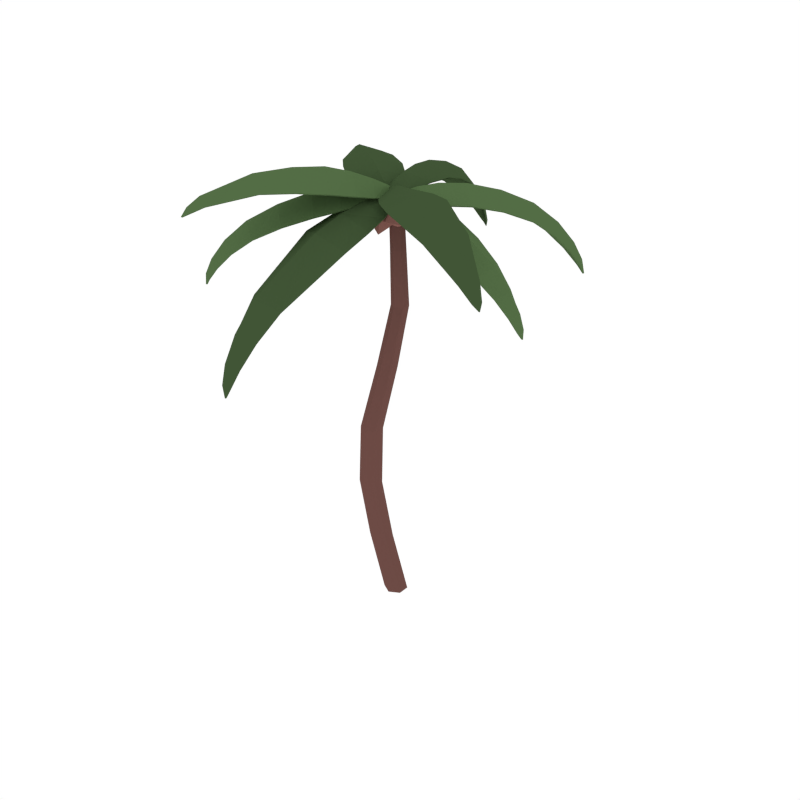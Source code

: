 # Source: PalmTree_4.blend  (saved by Blender 2.79.0; exported with 4.5.12 LTS)
import bpy
from mathutils import Matrix  # noqa: F401  (used for matrix-valued properties, if any)

bpy.ops.wm.read_factory_settings(use_empty=True)
scene = bpy.context.scene
scene.name = 'Scene'

# ---- collections
col_collection_1 = bpy.data.collections.new('Collection 1'); scene.collection.children.link(col_collection_1)

# ---- materials (node trees are filled in below, after node groups)
mat_wood = bpy.data.materials.new('Wood')
mat_wood.alpha_threshold = 0.0
mat_wood.diffuse_color = (0.1529, 0.07036, 0.05951, 1.0)
mat_wood.roughness = 0.5
mat_green = bpy.data.materials.new('Green')
mat_green.alpha_threshold = 0.0
mat_green.diffuse_color = (0.08744, 0.1523, 0.05986, 1.0)
mat_green.roughness = 0.5
mat_darkgreen = bpy.data.materials.new('DarkGreen')
mat_darkgreen.alpha_threshold = 0.0
mat_darkgreen.diffuse_color = (0.05316, 0.09084, 0.03697, 1.0)
mat_darkgreen.roughness = 0.5
mat_coconuts = bpy.data.materials.new('Coconuts')
mat_coconuts.alpha_threshold = 0.0
mat_coconuts.diffuse_color = (0.2529, 0.1138, 0.09568, 1.0)
mat_coconuts.roughness = 0.5

# ---- material node trees

# ---- world
world_world = bpy.data.worlds.new('World'); scene.world = world_world
world_world.color = (1.0, 1.0, 1.0)
world_world.use_sun_shadow = False
world_world.sun_shadow_jitter_overblur = 0.0
world_world.cycles.sampling_method = 'NONE'
world_world.cycles.sample_map_resolution = 256

# ---- meshes
me_cylinder_036 = bpy.data.meshes.new('Cylinder.036')
me_cylinder_036.from_pydata([(-0.0001126, 0.05961, -0.0004593), (0.1052, -0.09465, 3.23), (0.08011, 0.01363, -0.001081), (0.1499, -0.1206, 3.23), (0.08011, -0.0778, -0.001664), (0.1499, -0.1723, 3.23), (-0.0001127, -0.1234, -0.001634), (0.1052, -0.198, 3.23), (-0.08034, -0.07861, -0.0006885), (0.06051, -0.1721, 3.23), (-0.08034, 0.01346, -0.0004329), (0.06051, -0.1204, 3.23), (-0.08363, -0.01774, 0.5091), (-0.1224, -0.09133, 1.007), (-0.08194, -0.1212, 1.491), (0.007698, -0.05726, 1.991), (0.08319, -0.01583, 2.461), (0.1052, -0.06975, 2.885), (0.154, -0.09824, 2.885), (0.1393, -0.04915, 2.461), (0.07263, -0.0937, 1.992), (-0.009894, -0.1629, 1.492), (-0.04729, -0.1347, 1.007), (-0.00594, -0.06208, 0.5088), (0.154, -0.1547, 2.885), (0.1393, -0.1143, 2.461), (0.07265, -0.1667, 1.992), (-0.009839, -0.2461, 1.493), (-0.04729, -0.2215, 1.007), (-0.00594, -0.1517, 0.5088), (0.1052, -0.1827, 2.885), (0.0832, -0.1461, 2.461), (0.007898, -0.2035, 1.992), (-0.08173, -0.2876, 1.493), (-0.1224, -0.2649, 1.007), (-0.08363, -0.1966, 0.5088), (0.05646, -0.1542, 2.885), (0.02708, -0.1129, 2.461), (-0.057, -0.1691, 1.992), (-0.1538, -0.246, 1.492), (-0.1976, -0.2215, 1.007), (-0.1613, -0.1522, 0.5091), (0.05646, -0.09774, 2.885), (0.02703, -0.04779, 2.461), (-0.05719, -0.09464, 1.991), (-0.1539, -0.1628, 1.491), (-0.1976, -0.1347, 1.007), (-0.1613, -0.06216, 0.5089), (0.1276, -0.2629, 3.271), (-0.002591, -0.1449, 3.3), (0.07437, -0.2043, 3.339), (-0.06223, -0.3771, 3.426), (0.067, -0.4922, 3.32), (-0.2083, -0.2426, 3.383), (-0.3289, -0.6825, 3.471), (-0.1828, -0.783, 3.362), (-0.4625, -0.5295, 3.426), (-0.7842, -1.166, 3.194), (-0.8065, -1.15, 3.235), (-0.8333, -1.121, 3.205), (0.1272, -0.1901, 3.267), (0.1118, -0.367, 3.29), (0.06689, -0.1354, 3.28), (-0.09756, -0.1772, 3.338), (0.115, -0.1486, 3.296), (0.01988, -0.2754, 3.382), (-0.0251, -0.6327, 3.348), (-0.3312, -0.3553, 3.418), (-0.1769, -0.512, 3.46), (-0.3655, -0.9232, 3.353), (-0.5881, -0.7214, 3.404), (-0.4891, -0.8541, 3.45), (-0.6747, -1.114, 3.252), (-0.7764, -1.022, 3.275), (-0.737, -1.092, 3.31), (-0.843, -1.173, 3.168), (0.1963, -0.283, 3.228), (-0.01729, -0.2079, 3.226), (0.07785, -0.2765, 3.286), (-0.01454, -0.542, 3.208), (0.2316, -0.5665, 3.138), (-0.2202, -0.4076, 3.132), (-0.2689, -1.289, 2.547), (-0.1098, -1.261, 2.514), (-0.3747, -1.168, 2.511), (-0.2525, -1.383, 2.185), (-0.3032, -1.398, 2.217), (-0.333, -1.355, 2.184), (0.1591, -0.2047, 3.256), (0.2262, -0.4071, 3.192), (0.06017, -0.1699, 3.254), (-0.1174, -0.2863, 3.187), (0.1108, -0.1826, 3.295), (0.03828, -0.3899, 3.262), (0.1961, -0.7515, 3.046), (-0.3062, -0.5749, 3.039), (-0.07917, -0.7293, 3.109), (-0.01132, -1.134, 2.708), (-0.3767, -1.006, 2.704), (-0.223, -1.151, 2.754), (-0.1908, -1.341, 2.333), (-0.3577, -1.282, 2.33), (-0.2947, -1.369, 2.359), (-0.2986, -1.388, 2.119), (0.1403, -0.106, 3.245), (0.1585, -0.2679, 3.235), (0.172, -0.187, 3.285), (0.3822, -0.1607, 3.238), (0.3221, 0.009131, 3.191), (0.3606, -0.3333, 3.172), (0.7082, -0.1141, 3.062), (0.6307, 0.05595, 3.026), (0.6698, -0.2919, 3.006), (0.9869, -0.06665, 2.777), (0.9184, 0.02894, 2.754), (0.941, -0.1718, 2.743), (1.058, -0.01274, 2.513), (1.082, -0.04231, 2.537), (1.065, -0.07376, 2.509), (0.09874, -0.1558, 3.261), (0.2152, -0.04639, 3.224), (0.1072, -0.2307, 3.256), (0.2444, -0.3068, 3.209), (0.09808, -0.1954, 3.288), (0.2614, -0.1762, 3.272), (0.4607, 0.04757, 3.131), (0.5035, -0.3331, 3.109), (0.5319, -0.1401, 3.172), (0.7955, 0.04587, 2.894), (0.8266, -0.2311, 2.878), (0.8727, -0.08784, 2.925), (1.004, 0.008335, 2.622), (1.018, -0.1181, 2.615), (1.055, -0.05123, 2.641), (1.078, -0.03865, 2.464), (0.1865, -0.1396, 3.297), (0.1035, -0.2941, 3.286), (0.1451, -0.2207, 3.345), (0.3449, -0.3314, 3.394), (0.4221, -0.1573, 3.332), (0.2465, -0.4839, 3.309), (1.252, -0.7533, 2.991), (1.244, -0.7887, 3.023), (1.221, -0.8115, 2.987), (0.1166, -0.1553, 3.291), (0.2907, -0.136, 3.313), (0.07815, -0.2268, 3.286), (0.1572, -0.3844, 3.296), (0.08077, -0.184, 3.315), (0.2272, -0.2667, 3.373), (0.5786, -0.2181, 3.336), (0.3834, -0.5812, 3.311), (0.5012, -0.4156, 3.396), (0.9331, -0.4668, 3.252), (0.7911, -0.731, 3.234), (0.8984, -0.623, 3.308), (1.181, -0.6803, 3.075), (1.116, -0.8009, 3.067), (1.176, -0.7586, 3.112), (1.271, -0.7984, 2.95), (0.0165, -0.1453, 3.278), (0.1586, -0.1215, 3.285), (0.08272, -0.1243, 3.356), (0.03834, 0.1291, 3.397), (-0.1032, 0.07852, 3.29), (0.1972, 0.129, 3.304), (-0.03042, 0.5595, 3.317), (-0.1708, 0.4855, 3.216), (0.1345, 0.5368, 3.229), (-0.1314, 1.151, 2.726), (-0.1091, 1.171, 2.774), (-0.07783, 1.16, 2.728), (0.06443, -0.1978, 3.282), (-0.04369, -0.05349, 3.284), (0.1302, -0.1868, 3.285), (0.1848, -0.01511, 3.294), (0.09833, -0.2083, 3.322), (0.06383, -0.01894, 3.383), (-0.1497, 0.2563, 3.275), (0.1843, 0.3124, 3.29), (0.006764, 0.3214, 3.381), (-0.1735, 0.7184, 3.118), (0.06947, 0.7592, 3.129), (-0.06508, 0.7942, 3.209), (-0.1496, 1.052, 2.848), (-0.03867, 1.071, 2.853), (-0.1034, 1.103, 2.905), (-0.1081, 1.192, 2.669), (0.1007, -0.2998, 3.26), (-0.006068, -0.1383, 3.29), (0.03735, -0.236, 3.332), (-0.1807, -0.3777, 3.319), (-0.04309, -0.5188, 3.213), (-0.269, -0.1772, 3.275), (-0.5466, -0.5941, 3.176), (-0.3876, -0.7265, 3.08), (-0.6171, -0.3794, 3.142), (-0.8955, -0.7744, 2.898), (-0.781, -0.8345, 2.835), (-0.9135, -0.6342, 2.871), (-1.019, -0.8464, 2.595), (-1.053, -0.8314, 2.635), (-1.06, -0.7855, 2.606), (0.1224, -0.2255, 3.281), (0.04822, -0.403, 3.24), (0.07296, -0.1507, 3.294), (-0.1236, -0.1432, 3.286), (0.1103, -0.1857, 3.321), (-0.05362, -0.2966, 3.334), (-0.1846, -0.6318, 3.165), (-0.4357, -0.252, 3.234), (-0.3447, -0.4776, 3.271), (-0.6029, -0.7963, 2.966), (-0.7856, -0.52, 3.016), (-0.7442, -0.7016, 3.048), (-0.9204, -0.8487, 2.705), (-1.004, -0.7225, 2.728), (-0.999, -0.8163, 2.751), (-1.069, -0.8258, 2.548), (0.05104, -0.08824, 3.204), (0.2104, -0.1985, 3.213), (0.1336, -0.1335, 3.283), (0.2793, 0.08006, 3.324), (0.09934, 0.1725, 3.215), (0.4363, -0.06084, 3.233), (0.5317, 0.4383, 3.243), (0.3354, 0.5134, 3.14), (0.6777, 0.2764, 3.158), (0.7816, 0.7797, 2.987), (0.6537, 0.8008, 2.913), (0.8513, 0.664, 2.923), (0.8666, 0.9411, 2.652), (0.9036, 0.934, 2.7), (0.9266, 0.8995, 2.655), (0.05954, -0.1672, 3.209), (0.05984, 0.02858, 3.209), (0.1333, -0.2182, 3.213), (0.3161, -0.1488, 3.223), (0.08591, -0.205, 3.249), (0.1939, -0.0444, 3.31), (0.1858, 0.3364, 3.199), (0.5604, 0.07704, 3.219), (0.3914, 0.2407, 3.307), (0.5056, 0.6771, 3.043), (0.7781, 0.4884, 3.057), (0.6713, 0.6318, 3.135), (0.7754, 0.8878, 2.774), (0.8999, 0.8016, 2.78), (0.8599, 0.8809, 2.831), (0.9195, 0.9489, 2.595), (0.008266, -0.2268, 3.214), (0.1071, -0.0938, 3.242), (0.05843, -0.1722, 3.282), (-0.1212, -0.05688, 3.368), (-0.2173, -0.1879, 3.263), (-0.008212, 0.09333, 3.322), (-0.4413, 0.1722, 3.41), (-0.5217, 0.0263, 3.303), (-0.3093, 0.312, 3.364), (-0.7687, 0.4333, 3.326), (-0.7977, 0.3396, 3.248), (-0.6751, 0.5045, 3.283), (-0.9507, 0.5701, 3.13), (-0.9381, 0.5921, 3.171), (-0.9135, 0.6202, 3.14), (0.07777, -0.2205, 3.21), (-0.0929, -0.2202, 3.233), (0.1235, -0.159, 3.223), (0.06607, -0.006387, 3.278), (0.116, -0.206, 3.239), (-0.01529, -0.1265, 3.324), (-0.3613, -0.1117, 3.29), (-0.1289, 0.2009, 3.357), (-0.2623, 0.04113, 3.4), (-0.6749, 0.1891, 3.292), (-0.5058, 0.4165, 3.34), (-0.6222, 0.3112, 3.388), (-0.8898, 0.4694, 3.189), (-0.8126, 0.5732, 3.211), (-0.8758, 0.5297, 3.246), (-0.9641, 0.6257, 3.103), (0.1171, -0.2639, 3.265), (-0.005259, -0.1509, 3.293), (0.06695, -0.2083, 3.332), (-0.06751, -0.3789, 3.418), (0.0588, -0.492, 3.312), (-0.21, -0.2463, 3.374), (-0.3305, -0.6814, 3.461), (-0.1883, -0.7802, 3.354), (-0.4605, -0.5307, 3.417), (-0.7835, -1.157, 3.19), (-0.8002, -1.143, 3.23), (-0.8226, -1.119, 3.2), (0.1162, -0.1912, 3.262), (0.1023, -0.3677, 3.283), (0.06441, -0.142, 3.273), (-0.1001, -0.1822, 3.329), (0.1077, -0.1533, 3.289), (0.01329, -0.2784, 3.374), (-0.03187, -0.6313, 3.34), (-0.3313, -0.3576, 3.409), (-0.1804, -0.5124, 3.451), (-0.3697, -0.9186, 3.345), (-0.5835, -0.7215, 3.395), (-0.4885, -0.8514, 3.441), (-0.6765, -1.106, 3.247), (-0.7671, -1.02, 3.269), (-0.7323, -1.087, 3.303), (-0.8353, -1.166, 3.164), (0.1902, -0.2818, 3.22), (-0.01058, -0.2079, 3.218), (0.078, -0.276, 3.276), (-0.01248, -0.5385, 3.2), (0.2287, -0.5627, 3.129), (-0.2133, -0.4051, 3.125), (-0.2638, -1.28, 2.543), (-0.112, -1.252, 2.51), (-0.3643, -1.162, 2.508), (-0.2547, -1.374, 2.185), (-0.2979, -1.389, 2.217), (-0.3219, -1.349, 2.184), (0.1519, -0.2041, 3.248), (0.2217, -0.4048, 3.183), (0.0671, -0.1706, 3.247), (-0.1108, -0.2852, 3.179), (0.1119, -0.1828, 3.285), (0.03928, -0.388, 3.253), (0.1943, -0.7463, 3.038), (-0.2987, -0.5711, 3.032), (-0.07602, -0.7243, 3.101), (-0.01292, -1.127, 2.703), (-0.3672, -1.001, 2.699), (-0.2184, -1.143, 2.748), (-0.1937, -1.332, 2.33), (-0.3466, -1.277, 2.329), (-0.2895, -1.36, 2.356), (-0.2923, -1.379, 2.12), (0.1391, -0.1103, 3.236), (0.1576, -0.2632, 3.227), (0.1712, -0.1866, 3.276), (0.377, -0.1612, 3.229), (0.3171, 0.005239, 3.183), (0.3555, -0.3304, 3.164), (0.6993, -0.1154, 3.055), (0.6225, 0.05144, 3.019), (0.6613, -0.2899, 2.999), (0.9755, -0.06848, 2.773), (0.9085, 0.02309, 2.75), (0.9305, -0.1693, 2.739), (1.047, -0.01919, 2.512), (1.07, -0.04439, 2.535), (1.053, -0.07114, 2.509), (0.0988, -0.1604, 3.252), (0.2122, -0.05035, 3.215), (0.1076, -0.2252, 3.249), (0.2416, -0.303, 3.2), (0.09833, -0.1952, 3.278), (0.2586, -0.1762, 3.263), (0.4539, 0.0435, 3.123), (0.4965, -0.3309, 3.102), (0.5246, -0.1411, 3.164), (0.7862, 0.04071, 2.889), (0.8169, -0.2288, 2.873), (0.8624, -0.08944, 2.919), (0.9941, 0.001916, 2.619), (1.008, -0.1151, 2.612), (1.043, -0.0532, 2.638), (1.066, -0.04109, 2.464), (0.1866, -0.1449, 3.289), (0.1117, -0.2905, 3.28), (0.1501, -0.2216, 3.337), (0.3466, -0.3314, 3.385), (0.4203, -0.1608, 3.323), (0.2512, -0.4803, 3.301), (1.24, -0.756, 2.987), (1.235, -0.7853, 3.018), (1.217, -0.8035, 2.983), (0.1168, -0.1612, 3.284), (0.2902, -0.1404, 3.304), (0.08718, -0.223, 3.281), (0.1639, -0.3809, 3.288), (0.08568, -0.186, 3.307), (0.2308, -0.2672, 3.364), (0.575, -0.221, 3.327), (0.3861, -0.5772, 3.302), (0.5006, -0.415, 3.387), (0.9255, -0.4696, 3.244), (0.7909, -0.7251, 3.226), (0.8937, -0.6212, 3.3), (1.17, -0.6835, 3.07), (1.114, -0.7931, 3.062), (1.168, -0.7556, 3.106), (1.261, -0.7955, 2.947), (0.02581, -0.1408, 3.273), (0.149, -0.1212, 3.278), (0.0826, -0.1207, 3.347), (0.03861, 0.1295, 3.388), (-0.09485, 0.08079, 3.284), (0.1892, 0.1276, 3.296), (-0.02976, 0.5561, 3.308), (-0.1619, 0.4849, 3.21), (0.1265, 0.5325, 3.223), (-0.1208, 1.148, 2.725), (-0.1078, 1.162, 2.77), (-0.08691, 1.153, 2.726), (0.07409, -0.193, 3.278), (-0.03495, -0.04987, 3.278), (0.1202, -0.1864, 3.28), (0.1761, -0.01545, 3.287), (0.09765, -0.2041, 3.314), (0.06389, -0.01674, 3.374), (-0.1413, 0.257, 3.268), (0.1766, 0.3095, 3.282), (0.00723, 0.3198, 3.371), (-0.1638, 0.7169, 3.113), (0.06094, 0.7538, 3.123), (-0.06419, 0.789, 3.201), (-0.1387, 1.05, 2.846), (-0.04821, 1.064, 2.85), (-0.1022, 1.095, 2.899), (-0.1074, 1.183, 2.667), (0.09466, -0.2966, 3.253), (-0.005833, -0.1417, 3.281), (0.03381, -0.2362, 3.323), (-0.1802, -0.3758, 3.309), (-0.04495, -0.5143, 3.205), (-0.2659, -0.178, 3.266), (-0.5415, -0.59, 3.169), (-0.3855, -0.72, 3.073), (-0.6101, -0.3785, 3.135), (-0.8868, -0.7688, 2.893), (-0.7764, -0.8261, 2.831), (-0.903, -0.633, 2.866), (-1.013, -0.8373, 2.595), (-1.043, -0.8253, 2.633), (-1.047, -0.7841, 2.604), (0.1152, -0.2225, 3.274), (0.04404, -0.3993, 3.232), (0.07269, -0.1549, 3.286), (-0.1222, -0.1453, 3.277), (0.1062, -0.1868, 3.312), (-0.05539, -0.2958, 3.325), (-0.1841, -0.6263, 3.158), (-0.4306, -0.2517, 3.225), (-0.3417, -0.4744, 3.262), (-0.5993, -0.7887, 2.96), (-0.7767, -0.5188, 3.01), (-0.7372, -0.6967, 3.042), (-0.9152, -0.8397, 2.702), (-0.9924, -0.7215, 2.724), (-0.9893, -0.8104, 2.748), (-1.058, -0.8201, 2.548), (0.06006, -0.08776, 3.198), (0.2072, -0.1937, 3.205), (0.1373, -0.1302, 3.274), (0.2799, 0.08016, 3.314), (0.1048, 0.1707, 3.207), (0.4316, -0.05891, 3.224), (0.5282, 0.4347, 3.235), (0.3375, 0.5083, 3.133), (0.6697, 0.2752, 3.151), (0.7753, 0.7731, 2.981), (0.6543, 0.7927, 2.908), (0.8404, 0.6613, 2.918), (0.8652, 0.9315, 2.65), (0.8961, 0.926, 2.696), (0.9147, 0.8958, 2.652), (0.06941, -0.1664, 3.203), (0.06734, 0.02825, 3.202), (0.1302, -0.2127, 3.206), (0.3125, -0.1452, 3.215), (0.08922, -0.2006, 3.241), (0.1963, -0.04248, 3.301), (0.1893, 0.3329, 3.191), (0.5541, 0.07721, 3.211), (0.3898, 0.2388, 3.298), (0.5068, 0.6702, 3.036), (0.7685, 0.4863, 3.051), (0.6663, 0.6265, 3.128), (0.7759, 0.8789, 2.77), (0.8883, 0.7986, 2.777), (0.8529, 0.8734, 2.826), (0.9107, 0.9411, 2.593), (0.009237, -0.2191, 3.208), (0.09821, -0.09507, 3.235), (0.05353, -0.1684, 3.274), (-0.1232, -0.05422, 3.359), (-0.215, -0.1819, 3.255), (-0.01403, 0.09222, 3.314), (-0.4394, 0.1733, 3.401), (-0.5159, 0.03091, 3.296), (-0.3121, 0.3094, 3.354), (-0.7631, 0.4323, 3.318), (-0.788, 0.3435, 3.243), (-0.6761, 0.4989, 3.275), (-0.939, 0.5729, 3.127), (-0.9301, 0.5891, 3.165), (-0.9118, 0.6126, 3.135), (0.07879, -0.2124, 3.204), (-0.09163, -0.2134, 3.226), (0.1139, -0.1606, 3.216), (0.05853, -0.007384, 3.27), (0.1114, -0.2012, 3.232), (-0.01897, -0.1232, 3.316), (-0.3575, -0.1066, 3.283), (-0.133, 0.1993, 3.347), (-0.2622, 0.04304, 3.391), (-0.6671, 0.1934, 3.286), (-0.5076, 0.4125, 3.332), (-0.6183, 0.3114, 3.379), (-0.8789, 0.473, 3.185), (-0.813, 0.5664, 3.204), (-0.8688, 0.5277, 3.239), (-0.9546, 0.6226, 3.099), (0.172, -0.2127, 3.073), (0.2603, -0.2768, 3.115), (0.2503, -0.1558, 3.121), (0.1381, -0.1085, 3.115), (0.06653, -0.2127, 3.117), (0.142, -0.3051, 3.121), (0.2767, -0.2126, 3.222), (0.1985, -0.1311, 3.212), (0.1015, -0.1615, 3.213), (0.1038, -0.2623, 3.211), (0.2059, -0.3168, 3.224), (0.172, -0.2127, 3.287), (0.1614, -0.04896, 3.024), (0.2195, -0.09231, 3.115), (0.2056, 0.007936, 3.117), (0.1007, 0.03679, 3.09), (0.04237, -0.0703, 3.068), (0.1334, -0.1373, 3.095), (0.2268, -0.04374, 3.216), (0.1412, 0.04682, 3.207), (0.02957, -0.01052, 3.181), (0.05111, -0.1373, 3.177), (0.1758, -0.1576, 3.201), (0.1171, -0.06292, 3.24), (-0.01538, -0.2243, 3.057), (0.07079, -0.1762, 3.04), (0.01668, -0.1502, 3.108), (-0.03422, -0.2233, 3.154), (0.003154, -0.3048, 3.111), (0.07195, -0.2912, 3.018), (0.1079, -0.1421, 3.13), (0.03726, -0.165, 3.215), (0.03716, -0.2755, 3.201), (0.1086, -0.3215, 3.132), (0.1429, -0.2284, 3.087), (0.1317, -0.2276, 3.192)], [], [(17, 1, 3, 18), (18, 3, 5, 24), (24, 5, 7, 30), (30, 7, 9, 36), (3, 1, 11, 9, 7, 5), (36, 9, 11, 42), (42, 11, 1, 17), (0, 2, 4, 6, 8, 10), (10, 47, 12, 0), (47, 46, 13, 12), (46, 45, 14, 13), (45, 44, 15, 14), (44, 43, 16, 15), (43, 42, 17, 16), (8, 41, 47, 10), (41, 40, 46, 47), (40, 39, 45, 46), (39, 38, 44, 45), (38, 37, 43, 44), (37, 36, 42, 43), (6, 35, 41, 8), (35, 34, 40, 41), (34, 33, 39, 40), (33, 32, 38, 39), (32, 31, 37, 38), (31, 30, 36, 37), (4, 29, 35, 6), (29, 28, 34, 35), (28, 27, 33, 34), (27, 26, 32, 33), (26, 25, 31, 32), (25, 24, 30, 31), (2, 23, 29, 4), (23, 22, 28, 29), (22, 21, 27, 28), (21, 20, 26, 27), (20, 19, 25, 26), (19, 18, 24, 25), (0, 12, 23, 2), (12, 13, 22, 23), (13, 14, 21, 22), (14, 15, 20, 21), (15, 16, 19, 20), (16, 17, 18, 19), (61, 48, 50, 65), (50, 64, 62, 49), (61, 65, 51, 52), (48, 60, 64, 50), (66, 52, 51, 68), (65, 63, 53, 51), (68, 51, 53, 67), (66, 68, 54, 55), (69, 55, 54, 71), (68, 67, 56, 54), (71, 54, 56, 70), (74, 71, 70, 73), (305, 307, 304, 302), (72, 74, 58, 57), (74, 73, 59, 58), (57, 58, 75), (58, 59, 75), (65, 50, 49, 63), (89, 76, 78, 93), (78, 92, 90, 77), (89, 93, 79, 80), (76, 88, 92, 78), (94, 80, 79, 96), (93, 91, 81, 79), (96, 79, 81, 95), (99, 96, 95, 98), (330, 332, 329, 327), (97, 99, 82, 83), (100, 83, 82, 102), (99, 98, 84, 82), (102, 82, 84, 101), (100, 102, 86, 85), (102, 101, 87, 86), (85, 86, 103), (86, 87, 103), (93, 78, 77, 91), (120, 104, 106, 124), (106, 123, 121, 105), (120, 124, 107, 108), (104, 119, 123, 106), (125, 108, 107, 127), (124, 122, 109, 107), (127, 107, 109, 126), (125, 127, 110, 111), (128, 111, 110, 130), (127, 126, 112, 110), (130, 110, 112, 129), (128, 130, 113, 114), (131, 114, 113, 133), (130, 129, 115, 113), (133, 113, 115, 132), (131, 133, 117, 116), (133, 132, 118, 117), (116, 117, 134), (117, 118, 134), (124, 106, 105, 122), (145, 135, 137, 149), (137, 148, 146, 136), (145, 149, 138, 139), (135, 144, 148, 137), (150, 139, 138, 152), (149, 147, 140, 138), (152, 138, 140, 151), (155, 152, 151, 154), (386, 388, 385, 383), (158, 155, 154, 157), (389, 391, 388, 386), (156, 158, 142, 141), (158, 157, 143, 142), (141, 142, 159), (142, 143, 159), (149, 137, 136, 147), (173, 160, 162, 177), (162, 176, 174, 161), (173, 177, 163, 164), (160, 172, 176, 162), (178, 164, 163, 180), (177, 175, 165, 163), (180, 163, 165, 179), (178, 180, 166, 167), (181, 167, 166, 183), (180, 179, 168, 166), (183, 166, 168, 182), (186, 183, 182, 185), (417, 419, 416, 414), (184, 186, 170, 169), (186, 185, 171, 170), (169, 170, 187), (170, 171, 187), (177, 162, 161, 175), (204, 188, 190, 208), (190, 207, 205, 189), (204, 208, 191, 192), (188, 203, 207, 190), (209, 192, 191, 211), (208, 206, 193, 191), (211, 191, 193, 210), (209, 211, 194, 195), (212, 195, 194, 214), (211, 210, 196, 194), (214, 194, 196, 213), (212, 214, 197, 198), (215, 198, 197, 217), (214, 213, 199, 197), (217, 197, 199, 216), (215, 217, 201, 200), (217, 216, 202, 201), (200, 201, 218), (201, 202, 218), (208, 190, 189, 206), (235, 219, 221, 239), (221, 238, 236, 220), (235, 239, 222, 223), (219, 234, 238, 221), (240, 223, 222, 242), (239, 237, 224, 222), (242, 222, 224, 241), (240, 242, 225, 226), (243, 226, 225, 245), (242, 241, 227, 225), (245, 225, 227, 244), (243, 245, 228, 229), (246, 229, 228, 248), (245, 244, 230, 228), (248, 228, 230, 247), (246, 248, 232, 231), (248, 247, 233, 232), (231, 232, 249), (232, 233, 249), (239, 221, 220, 237), (266, 250, 252, 270), (252, 269, 267, 251), (266, 270, 253, 254), (250, 265, 269, 252), (271, 254, 253, 273), (270, 268, 255, 253), (273, 253, 255, 272), (271, 273, 256, 257), (274, 257, 256, 276), (273, 272, 258, 256), (276, 256, 258, 275), (274, 276, 259, 260), (277, 260, 259, 279), (276, 275, 261, 259), (279, 259, 261, 278), (277, 279, 263, 262), (279, 278, 264, 263), (262, 263, 280), (263, 264, 280), (270, 252, 251, 268), (294, 298, 283, 281), (283, 282, 295, 297), (294, 285, 284, 298), (281, 283, 297, 293), (299, 301, 284, 285), (298, 284, 286, 296), (301, 300, 286, 284), (299, 288, 287, 301), (302, 304, 287, 288), (301, 287, 289, 300), (304, 303, 289, 287), (307, 306, 303, 304), (72, 305, 302, 69), (305, 290, 291, 307), (307, 291, 292, 306), (290, 308, 291), (291, 308, 292), (298, 296, 282, 283), (322, 326, 311, 309), (311, 310, 323, 325), (322, 313, 312, 326), (309, 311, 325, 321), (327, 329, 312, 313), (326, 312, 314, 324), (329, 328, 314, 312), (332, 331, 328, 329), (97, 330, 327, 94), (330, 316, 315, 332), (333, 335, 315, 316), (332, 315, 317, 331), (335, 334, 317, 315), (333, 318, 319, 335), (335, 319, 320, 334), (318, 336, 319), (319, 336, 320), (326, 324, 310, 311), (353, 357, 339, 337), (339, 338, 354, 356), (353, 341, 340, 357), (337, 339, 356, 352), (358, 360, 340, 341), (357, 340, 342, 355), (360, 359, 342, 340), (358, 344, 343, 360), (361, 363, 343, 344), (360, 343, 345, 359), (363, 362, 345, 343), (361, 347, 346, 363), (364, 366, 346, 347), (363, 346, 348, 362), (366, 365, 348, 346), (364, 349, 350, 366), (366, 350, 351, 365), (349, 367, 350), (350, 367, 351), (357, 355, 338, 339), (378, 382, 370, 368), (370, 369, 379, 381), (378, 372, 371, 382), (368, 370, 381, 377), (383, 385, 371, 372), (382, 371, 373, 380), (385, 384, 373, 371), (388, 387, 384, 385), (153, 386, 383, 150), (391, 390, 387, 388), (156, 389, 386, 153), (389, 374, 375, 391), (391, 375, 376, 390), (374, 392, 375), (375, 392, 376), (382, 380, 369, 370), (406, 410, 395, 393), (395, 394, 407, 409), (406, 397, 396, 410), (393, 395, 409, 405), (411, 413, 396, 397), (410, 396, 398, 408), (413, 412, 398, 396), (411, 400, 399, 413), (414, 416, 399, 400), (413, 399, 401, 412), (416, 415, 401, 399), (419, 418, 415, 416), (184, 417, 414, 181), (417, 402, 403, 419), (419, 403, 404, 418), (402, 420, 403), (403, 420, 404), (410, 408, 394, 395), (437, 441, 423, 421), (423, 422, 438, 440), (437, 425, 424, 441), (421, 423, 440, 436), (442, 444, 424, 425), (441, 424, 426, 439), (444, 443, 426, 424), (442, 428, 427, 444), (445, 447, 427, 428), (444, 427, 429, 443), (447, 446, 429, 427), (445, 431, 430, 447), (448, 450, 430, 431), (447, 430, 432, 446), (450, 449, 432, 430), (448, 433, 434, 450), (450, 434, 435, 449), (433, 451, 434), (434, 451, 435), (441, 439, 422, 423), (468, 472, 454, 452), (454, 453, 469, 471), (468, 456, 455, 472), (452, 454, 471, 467), (473, 475, 455, 456), (472, 455, 457, 470), (475, 474, 457, 455), (473, 459, 458, 475), (476, 478, 458, 459), (475, 458, 460, 474), (478, 477, 460, 458), (476, 462, 461, 478), (479, 481, 461, 462), (478, 461, 463, 477), (481, 480, 463, 461), (479, 464, 465, 481), (481, 465, 466, 480), (464, 482, 465), (465, 482, 466), (472, 470, 453, 454), (499, 503, 485, 483), (485, 484, 500, 502), (499, 487, 486, 503), (483, 485, 502, 498), (504, 506, 486, 487), (503, 486, 488, 501), (506, 505, 488, 486), (504, 490, 489, 506), (507, 509, 489, 490), (506, 489, 491, 505), (509, 508, 491, 489), (507, 493, 492, 509), (510, 512, 492, 493), (509, 492, 494, 508), (512, 511, 494, 492), (510, 495, 496, 512), (512, 496, 497, 511), (495, 513, 496), (496, 513, 497), (503, 501, 484, 485), (60, 293, 297, 64), (48, 281, 293, 60), (61, 294, 281, 48), (49, 282, 296, 63), (62, 295, 282, 49), (64, 297, 295, 62), (52, 285, 294, 61), (66, 299, 285, 52), (53, 286, 300, 67), (63, 296, 286, 53), (55, 288, 299, 66), (69, 302, 288, 55), (56, 289, 303, 70), (67, 300, 289, 56), (70, 303, 306, 73), (57, 290, 305, 72), (75, 308, 290, 57), (59, 292, 308, 75), (73, 306, 292, 59), (88, 321, 325, 92), (76, 309, 321, 88), (89, 322, 309, 76), (77, 310, 324, 91), (90, 323, 310, 77), (92, 325, 323, 90), (80, 313, 322, 89), (94, 327, 313, 80), (81, 314, 328, 95), (91, 324, 314, 81), (95, 328, 331, 98), (83, 316, 330, 97), (100, 333, 316, 83), (84, 317, 334, 101), (98, 331, 317, 84), (85, 318, 333, 100), (103, 336, 318, 85), (87, 320, 336, 103), (101, 334, 320, 87), (119, 352, 356, 123), (104, 337, 352, 119), (120, 353, 337, 104), (105, 338, 355, 122), (121, 354, 338, 105), (123, 356, 354, 121), (108, 341, 353, 120), (125, 358, 341, 108), (109, 342, 359, 126), (122, 355, 342, 109), (111, 344, 358, 125), (128, 361, 344, 111), (112, 345, 362, 129), (126, 359, 345, 112), (114, 347, 361, 128), (131, 364, 347, 114), (115, 348, 365, 132), (129, 362, 348, 115), (116, 349, 364, 131), (134, 367, 349, 116), (118, 351, 367, 134), (132, 365, 351, 118), (144, 377, 381, 148), (135, 368, 377, 144), (145, 378, 368, 135), (136, 369, 380, 147), (146, 379, 369, 136), (148, 381, 379, 146), (139, 372, 378, 145), (150, 383, 372, 139), (140, 373, 384, 151), (147, 380, 373, 140), (151, 384, 387, 154), (154, 387, 390, 157), (153, 150, 152, 155), (141, 374, 389, 156), (159, 392, 374, 141), (143, 376, 392, 159), (157, 390, 376, 143), (172, 405, 409, 176), (160, 393, 405, 172), (173, 406, 393, 160), (161, 394, 408, 175), (174, 407, 394, 161), (176, 409, 407, 174), (164, 397, 406, 173), (178, 411, 397, 164), (165, 398, 412, 179), (175, 408, 398, 165), (167, 400, 411, 178), (181, 414, 400, 167), (168, 401, 415, 182), (179, 412, 401, 168), (182, 415, 418, 185), (169, 402, 417, 184), (187, 420, 402, 169), (171, 404, 420, 187), (185, 418, 404, 171), (203, 436, 440, 207), (188, 421, 436, 203), (204, 437, 421, 188), (189, 422, 439, 206), (205, 438, 422, 189), (207, 440, 438, 205), (192, 425, 437, 204), (209, 442, 425, 192), (193, 426, 443, 210), (206, 439, 426, 193), (195, 428, 442, 209), (212, 445, 428, 195), (196, 429, 446, 213), (210, 443, 429, 196), (198, 431, 445, 212), (215, 448, 431, 198), (199, 432, 449, 216), (213, 446, 432, 199), (200, 433, 448, 215), (218, 451, 433, 200), (202, 435, 451, 218), (216, 449, 435, 202), (234, 467, 471, 238), (219, 452, 467, 234), (235, 468, 452, 219), (220, 453, 470, 237), (236, 469, 453, 220), (238, 471, 469, 236), (223, 456, 468, 235), (240, 473, 456, 223), (224, 457, 474, 241), (237, 470, 457, 224), (226, 459, 473, 240), (243, 476, 459, 226), (227, 460, 477, 244), (241, 474, 460, 227), (229, 462, 476, 243), (246, 479, 462, 229), (230, 463, 480, 247), (244, 477, 463, 230), (231, 464, 479, 246), (249, 482, 464, 231), (233, 466, 482, 249), (247, 480, 466, 233), (265, 498, 502, 269), (250, 483, 498, 265), (266, 499, 483, 250), (251, 484, 501, 268), (267, 500, 484, 251), (269, 502, 500, 267), (254, 487, 499, 266), (271, 504, 487, 254), (255, 488, 505, 272), (268, 501, 488, 255), (257, 490, 504, 271), (274, 507, 490, 257), (258, 491, 508, 275), (272, 505, 491, 258), (260, 493, 507, 274), (277, 510, 493, 260), (261, 494, 511, 278), (275, 508, 494, 261), (262, 495, 510, 277), (280, 513, 495, 262), (264, 497, 513, 280), (278, 511, 497, 264), (156, 153, 155, 158), (72, 69, 71, 74), (184, 181, 183, 186), (97, 94, 96, 99), (514, 516, 515), (515, 519, 514), (514, 517, 516), (514, 518, 517), (514, 519, 518), (515, 524, 519), (516, 520, 515), (517, 521, 516), (518, 522, 517), (519, 523, 518), (515, 520, 524), (516, 521, 520), (517, 522, 521), (518, 523, 522), (519, 524, 523), (520, 525, 524), (521, 525, 520), (522, 525, 521), (523, 525, 522), (524, 525, 523), (526, 528, 527), (527, 531, 526), (526, 529, 528), (526, 530, 529), (526, 531, 530), (527, 536, 531), (528, 532, 527), (529, 533, 528), (530, 534, 529), (531, 535, 530), (527, 532, 536), (528, 533, 532), (529, 534, 533), (530, 535, 534), (531, 536, 535), (532, 537, 536), (533, 537, 532), (534, 537, 533), (535, 537, 534), (536, 537, 535), (538, 540, 539), (539, 543, 538), (538, 541, 540), (538, 542, 541), (538, 543, 542), (539, 548, 543), (540, 544, 539), (541, 545, 540), (542, 546, 541), (543, 547, 542), (539, 544, 548), (540, 545, 544), (541, 546, 545), (542, 547, 546), (543, 548, 547), (544, 549, 548), (545, 549, 544), (546, 549, 545), (547, 549, 546), (548, 549, 547)])
me_cylinder_036.polygons.foreach_set('material_index', [0, 0, 0, 0, 0, 0, 0, 0, 0, 0, 0, 0, 0, 0, 0, 0, 0, 0, 0, 0, 0, 0, 0, 0, 0, 0, 0, 0, 0, 0, 0, 0, 0, 0, 0, 0, 0, 0, 0, 0, 0, 0, 0, 0, 1, 1, 1, 1, 1, 1, 1, 1, 1, 1, 1, 1, 1, 1, 1, 1, 1, 1, 2, 2, 2, 2, 2, 2, 2, 2, 2, 2, 2, 2, 2, 2, 2, 2, 2, 2, 1, 1, 1, 1, 1, 1, 1, 1, 1, 1, 1, 1, 1, 1, 1, 1, 1, 1, 1, 1, 2, 2, 2, 2, 2, 2, 2, 2, 2, 2, 2, 2, 2, 2, 2, 2, 2, 2, 2, 2, 2, 2, 2, 2, 2, 2, 2, 2, 2, 2, 2, 2, 2, 2, 1, 1, 1, 1, 1, 1, 1, 1, 1, 1, 1, 1, 1, 1, 1, 1, 1, 1, 1, 1, 1, 1, 1, 1, 1, 1, 1, 1, 1, 1, 1, 1, 1, 1, 1, 1, 1, 1, 1, 1, 2, 2, 2, 2, 2, 2, 2, 2, 2, 2, 2, 2, 2, 2, 2, 2, 2, 2, 2, 2, 1, 1, 1, 1, 1, 1, 1, 1, 1, 1, 1, 1, 1, 1, 1, 1, 1, 1, 2, 2, 2, 2, 2, 2, 2, 2, 2, 2, 2, 2, 2, 2, 2, 2, 2, 2, 1, 1, 1, 1, 1, 1, 1, 1, 1, 1, 1, 1, 1, 1, 1, 1, 1, 1, 1, 1, 2, 2, 2, 2, 2, 2, 2, 2, 2, 2, 2, 2, 2, 2, 2, 2, 2, 2, 2, 2, 2, 2, 2, 2, 2, 2, 2, 2, 2, 2, 2, 2, 2, 2, 1, 1, 1, 1, 1, 1, 1, 1, 1, 1, 1, 1, 1, 1, 1, 1, 1, 1, 1, 1, 1, 1, 1, 1, 1, 1, 1, 1, 1, 1, 1, 1, 1, 1, 1, 1, 1, 1, 1, 1, 2, 2, 2, 2, 2, 2, 2, 2, 2, 2, 2, 2, 2, 2, 2, 2, 2, 2, 2, 2, 1, 1, 1, 1, 1, 1, 1, 1, 1, 1, 1, 1, 1, 1, 1, 1, 1, 1, 1, 2, 2, 2, 2, 2, 2, 2, 2, 2, 2, 2, 2, 2, 2, 2, 2, 2, 2, 2, 1, 1, 1, 1, 1, 1, 1, 1, 1, 1, 1, 1, 1, 1, 1, 1, 1, 1, 1, 1, 1, 1, 2, 2, 2, 2, 2, 2, 2, 2, 2, 2, 2, 2, 2, 2, 2, 2, 2, 2, 2, 2, 2, 2, 2, 2, 2, 2, 2, 2, 2, 2, 2, 2, 2, 2, 2, 2, 1, 1, 1, 1, 1, 1, 1, 1, 1, 1, 1, 1, 1, 1, 1, 1, 1, 1, 1, 1, 1, 1, 1, 1, 1, 1, 1, 1, 1, 1, 1, 1, 1, 1, 1, 1, 1, 1, 1, 1, 1, 1, 1, 1, 2, 2, 2, 2, 2, 2, 2, 2, 2, 2, 2, 2, 2, 2, 2, 2, 2, 2, 2, 2, 2, 2, 2, 1, 2, 2, 3, 3, 3, 3, 3, 3, 3, 3, 3, 3, 3, 3, 3, 3, 3, 3, 3, 3, 3, 3, 3, 3, 3, 3, 3, 3, 3, 3, 3, 3, 3, 3, 3, 3, 3, 3, 3, 3, 3, 3, 3, 3, 3, 3, 3, 3, 3, 3, 3, 3, 3, 3, 3, 3, 3, 3, 3, 3, 3, 3])
me_cylinder_036.materials.append(mat_wood)
me_cylinder_036.materials.append(mat_green)
me_cylinder_036.materials.append(mat_darkgreen)
me_cylinder_036.materials.append(mat_coconuts)
me_cylinder_036.use_remesh_preserve_volume = False
me_cylinder_036.use_remesh_preserve_attributes = False
me_cylinder_036.use_mirror_vertex_groups = False
me_cylinder_036.update()

# ---- objects
ob_palmtree_4 = bpy.data.objects.new('PalmTree_4', me_cylinder_036)

# ---- transforms, parenting, visibility, modifiers, constraints
ob_palmtree_4.location = (0.0, 0.0, 0.0)
ob_palmtree_4.lineart.crease_threshold = 0.0

# ---- collection membership
col_collection_1.objects.link(ob_palmtree_4)

# ---- scene / render settings (as saved in the file)
scene.frame_start = 1; scene.frame_end = 250; scene.frame_set(0)
scene.render.engine = 'CYCLES'
scene.render.resolution_x = 1000
scene.render.resolution_y = 1000
scene.render.dither_intensity = 0.0
scene.cycles.samples = 200
scene.cycles.sampling_pattern = 'TABULATED_SOBOL'
scene.cycles.light_sampling_threshold = 0.0
scene.cycles.use_adaptive_sampling = False
scene.cycles.use_light_tree = False
scene.cycles.caustics_reflective = False
scene.cycles.caustics_refractive = False
scene.cycles.blur_glossy = 0.0
scene.cycles.max_bounces = 2
scene.cycles.pixel_filter_type = 'GAUSSIAN'
scene.cycles.sample_clamp_indirect = 0.0
scene.view_settings.view_transform = 'Standard'
bpy.context.view_layer.update()

# ---- added for rendering (the .blend has no active camera): camera
cam_auto = bpy.data.cameras.new('AutoCamera')
cam_auto.lens = 50.0
cam_auto.sensor_width = 36.0
cam_auto.clip_end = 1000.0
ob_auto_camera = bpy.data.objects.new('AutoCamera', cam_auto)
scene.collection.objects.link(ob_auto_camera)
ob_auto_camera.location = (4.65654, -5.56915, 5.37866)
ob_auto_camera.rotation_euler = (1.09748, -7.21219e-08, 0.694738)
scene.camera = ob_auto_camera
bpy.context.view_layer.update()
